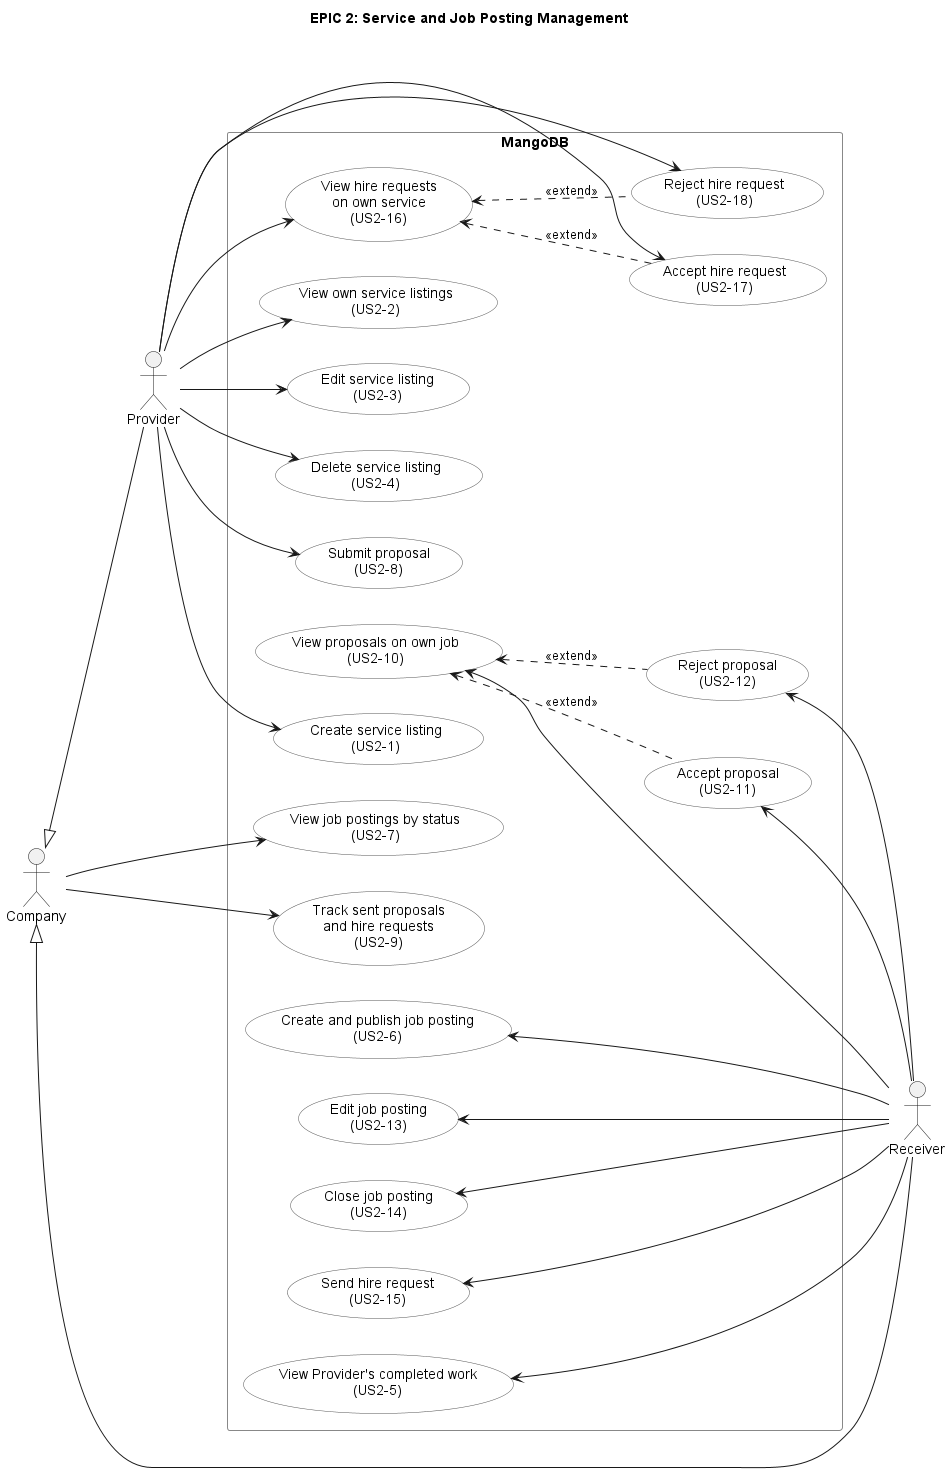

The diagram above was rendered by PlantUML. Its source (embedded in the PNG):
@startuml epic2-service-job
!include style.iuml
title EPIC 2: Service and Job Posting Management

actor Provider
actor Company

rectangle "MangoDB" {
  usecase "Create service listing\n(US2-1)" as US2_1
  usecase "View own service listings\n(US2-2)" as US2_2
  usecase "Edit service listing\n(US2-3)" as US2_3
  usecase "Delete service listing\n(US2-4)" as US2_4
  usecase "Submit proposal\n(US2-8)" as US2_8
  usecase "View hire requests\non own service\n(US2-16)" as US2_16
  usecase "Accept hire request\n(US2-17)" as US2_17
  usecase "Reject hire request\n(US2-18)" as US2_18

  usecase "View job postings by status\n(US2-7)" as US2_7
  usecase "Track sent proposals\nand hire requests\n(US2-9)" as US2_9

  usecase "View Provider's completed work\n(US2-5)" as US2_5
  usecase "Create and publish job posting\n(US2-6)" as US2_6
  usecase "View proposals on own job\n(US2-10)" as US2_10
  usecase "Accept proposal\n(US2-11)" as US2_11
  usecase "Reject proposal\n(US2-12)" as US2_12
  usecase "Edit job posting\n(US2-13)" as US2_13
  usecase "Close job posting\n(US2-14)" as US2_14
  usecase "Send hire request\n(US2-15)" as US2_15
}

actor Receiver

Provider -up-|> Company
Receiver -up-|> Company

Provider --> US2_1
Provider --> US2_2
Provider --> US2_3
Provider --> US2_4
Provider --> US2_8
Provider --> US2_16
Provider --> US2_17
Provider --> US2_18

Company --> US2_7
Company --> US2_9

US2_5 <-- Receiver
US2_6 <-- Receiver
US2_10 <-- Receiver
US2_11 <-- Receiver
US2_12 <-- Receiver
US2_13 <-- Receiver
US2_14 <-- Receiver
US2_15 <-- Receiver

' Accept and reject are done from the list the owner is viewing.
US2_17 .up.> US2_16 : <<extend>>
US2_18 .up.> US2_16 : <<extend>>
US2_11 .up.> US2_10 : <<extend>>
US2_12 .up.> US2_10 : <<extend>>
@enduml